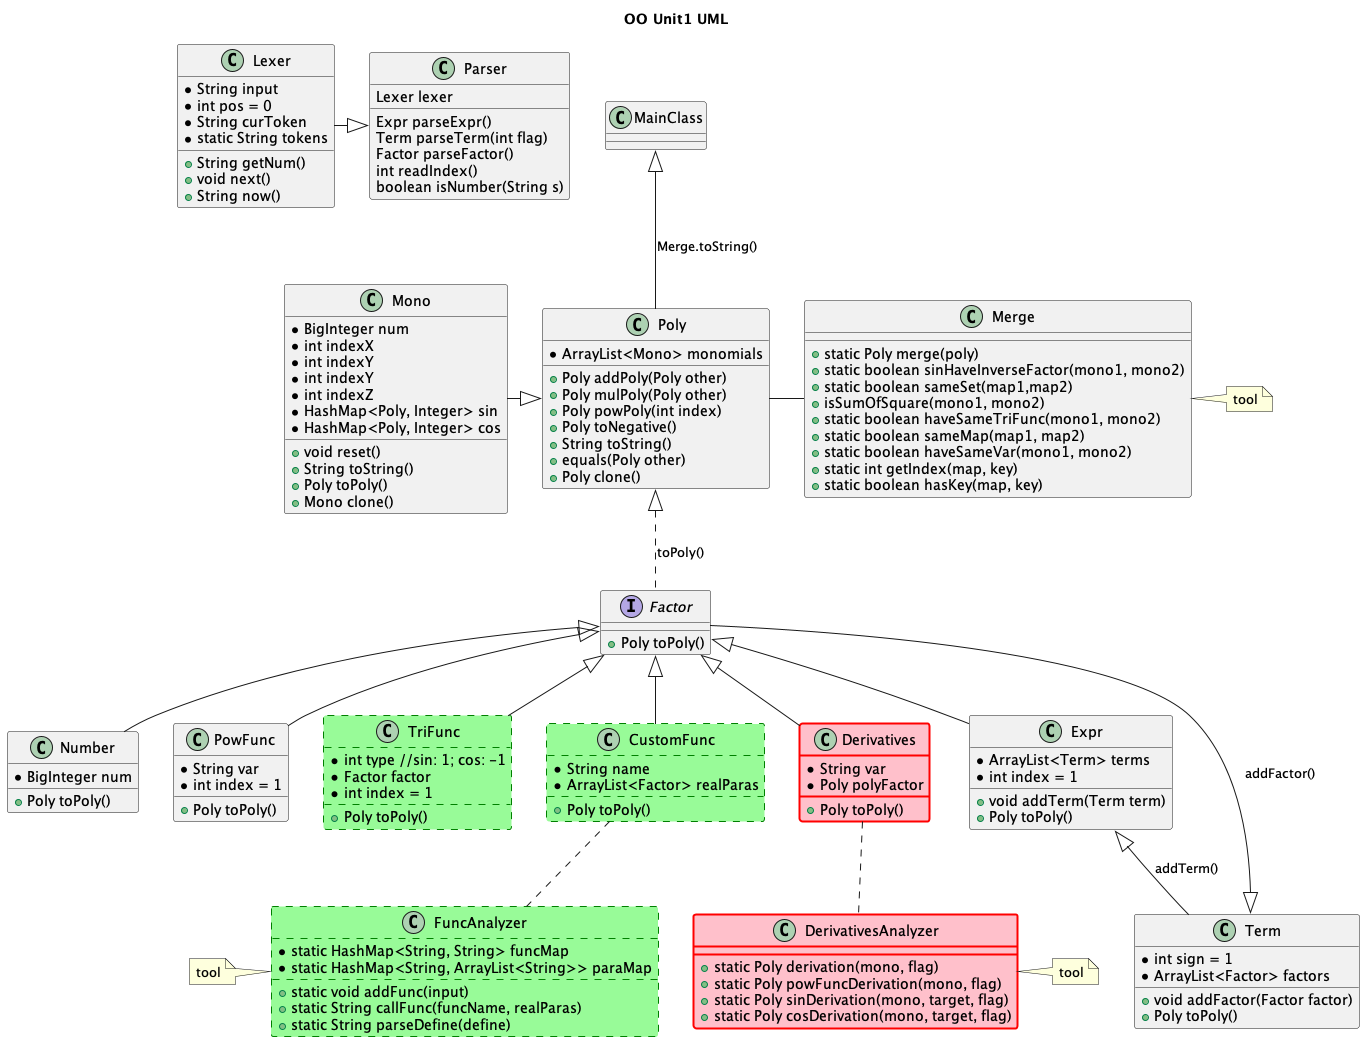

The diagram above was rendered by PlantUML. Its source (embedded in the PNG):
@startuml
'https://plantuml.com/class-diagram


title OO Unit1 UML
Lexer -^ Parser
Factor <|-- Number
Factor <|-- PowFunc
Factor <|-- TriFunc
Factor <|-- CustomFunc
CustomFunc .. FuncAnalyzer
Factor <|-- Derivatives
Derivatives .. DerivativesAnalyzer
Factor <|-- Expr
Term <|-- Factor : addFactor()
Expr <|-- Term : addTerm()
Poly <|.. Factor : toPoly()
Mono -^ Poly
Poly - Merge
MainClass <|-- Poly : Merge.toString()
note right of Merge : tool
note left of FuncAnalyzer : tool
note right of DerivativesAnalyzer : tool

interface Factor {
    +Poly toPoly()
}

class Term {
    *int sign = 1
    *ArrayList<Factor> factors
    +void addFactor(Factor factor)
    +Poly toPoly()
}
class Number {
    *BigInteger num
    +Poly toPoly()
}

class PowFunc {
    *String var
    *int index = 1
    +Poly toPoly()
}

class Expr {
    *ArrayList<Term> terms
    *int index = 1
    +void addTerm(Term term)
    +Poly toPoly()
}

class TriFunc #palegreen ##[dashed]green
{
    *int type //sin: 1; cos: -1
    *Factor factor
    *int index = 1
    +Poly toPoly()
}

class CustomFunc #palegreen ##[dashed]green
{
    *String name
    *ArrayList<Factor> realParas
    +Poly toPoly()
}

class FuncAnalyzer #palegreen ##[dashed]green
{
    *static HashMap<String, String> funcMap
    *static HashMap<String, ArrayList<String>> paraMap
    +static void addFunc(input)
    +static String callFunc(funcName, realParas)
    +static String parseDefine(define)
}

class Derivatives #pink ##[bold]red 
{
    *String var
    *Poly polyFactor
    +Poly toPoly()
}

class DerivativesAnalyzer #pink ##[bold]red
{
    +static Poly derivation(mono, flag)
    +static Poly powFuncDerivation(mono, flag)
    +static Poly sinDerivation(mono, target, flag)
    +static Poly cosDerivation(mono, target, flag)
}

class Poly {
    *ArrayList<Mono> monomials
    +Poly addPoly(Poly other)
    +Poly mulPoly(Poly other)
    +Poly powPoly(int index)
    +Poly toNegative()
    +String toString()
    +equals(Poly other)
    +Poly clone()
}

class Mono {
    *BigInteger num
    *int indexX
    *int indexY
    *int indexY
    *int indexZ
    *HashMap<Poly, Integer> sin
    *HashMap<Poly, Integer> cos
    +void reset()
    +String toString()
    +Poly toPoly()
    +Mono clone()
}

class Lexer {
    *String input
    *int pos = 0
    *String curToken
    *static String tokens
    +String getNum()
    +void next()
    +String now()
}

class Parser {
    Lexer lexer
    Expr parseExpr()
    Term parseTerm(int flag)
    Factor parseFactor()
    int readIndex()
    boolean isNumber(String s)
}
class Merge {
    +static Poly merge(poly)
    +static boolean sinHaveInverseFactor(mono1, mono2)
    +static boolean sameSet(map1,map2)
    +isSumOfSquare(mono1, mono2)
    +static boolean haveSameTriFunc(mono1, mono2)
    +static boolean sameMap(map1, map2)
    +static boolean haveSameVar(mono1, mono2)
    +static int getIndex(map, key)
    +static boolean hasKey(map, key)
}
@enduml